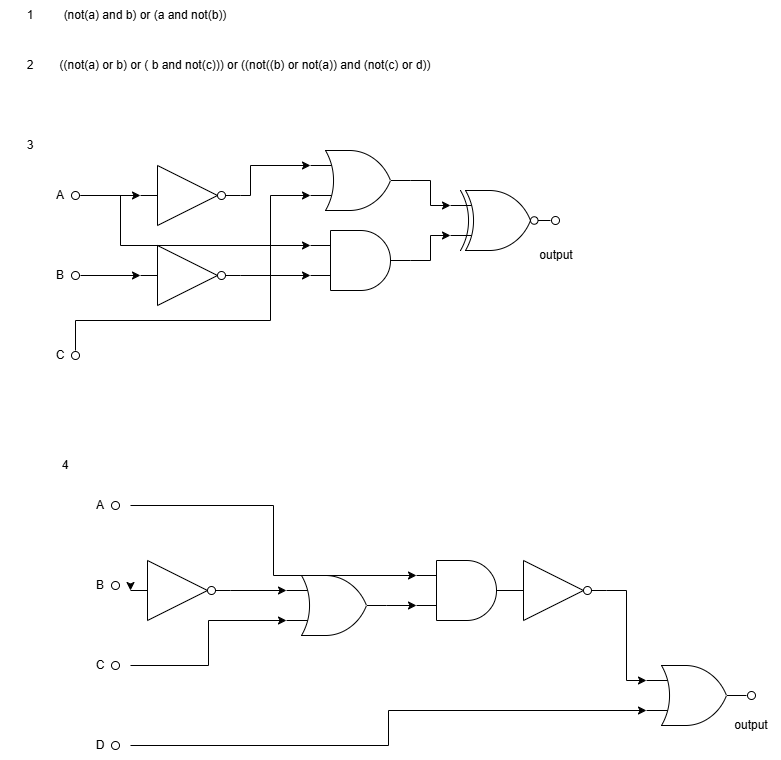

The diagram above was exported from draw.io. Its source (the exported page's mxGraphModel, read from the mxfile embedded in the PNG):
<mxGraphModel dx="2333" dy="1525" grid="1" gridSize="10" guides="1" tooltips="1" connect="1" arrows="1" fold="1" page="1" pageScale="1" pageWidth="827" pageHeight="1169" math="0" shadow="0">
  <root>
    <mxCell id="0" />
    <mxCell id="1" parent="0" />
    <mxCell id="rbBoaDJbslq9HkdAoCLh-2" parent="1" style="text;html=1;whiteSpace=wrap;strokeColor=none;fillColor=none;align=center;verticalAlign=middle;rounded=0;" value="1" vertex="1">
      <mxGeometry height="30" width="60" x="130" y="90" as="geometry" />
    </mxCell>
    <mxCell id="rbBoaDJbslq9HkdAoCLh-3" parent="1" style="text;html=1;whiteSpace=wrap;strokeColor=none;fillColor=none;align=center;verticalAlign=middle;rounded=0;" value="(not(a) and b) or (a and not(b))" vertex="1">
      <mxGeometry height="30" width="190" x="180" y="90" as="geometry" />
    </mxCell>
    <mxCell id="rbBoaDJbslq9HkdAoCLh-4" parent="1" style="text;html=1;whiteSpace=wrap;strokeColor=none;fillColor=none;align=center;verticalAlign=middle;rounded=0;" value="2" vertex="1">
      <mxGeometry height="30" width="60" x="130" y="140" as="geometry" />
    </mxCell>
    <mxCell id="rbBoaDJbslq9HkdAoCLh-5" parent="1" style="text;html=1;whiteSpace=wrap;strokeColor=none;fillColor=none;align=center;verticalAlign=middle;rounded=0;" value="((not(a) or b) or ( b and not(c))) or ((not((b) or not(a)) and (not(c) or d))" vertex="1">
      <mxGeometry height="30" width="430" x="160" y="140" as="geometry" />
    </mxCell>
    <mxCell id="rbBoaDJbslq9HkdAoCLh-6" parent="1" style="text;html=1;whiteSpace=wrap;strokeColor=none;fillColor=none;align=center;verticalAlign=middle;rounded=0;autosize=1;resizable=0;" value="3" vertex="1">
      <mxGeometry height="30" width="30" x="145" y="220" as="geometry" />
    </mxCell>
    <mxCell id="rbBoaDJbslq9HkdAoCLh-7" parent="1" style="verticalLabelPosition=bottom;shadow=0;dashed=0;align=center;html=1;verticalAlign=top;shape=mxgraph.electrical.logic_gates.inverting_contact;" value="" vertex="1">
      <mxGeometry height="10" width="10" x="200" y="280" as="geometry" />
    </mxCell>
    <mxCell id="rbBoaDJbslq9HkdAoCLh-9" parent="1" style="text;html=1;whiteSpace=wrap;strokeColor=none;fillColor=none;align=center;verticalAlign=middle;rounded=0;" value="A" vertex="1">
      <mxGeometry height="30" width="60" x="160" y="270" as="geometry" />
    </mxCell>
    <mxCell id="rbBoaDJbslq9HkdAoCLh-10" parent="1" style="verticalLabelPosition=bottom;shadow=0;dashed=0;align=center;html=1;verticalAlign=top;shape=mxgraph.electrical.logic_gates.inverting_contact;" value="" vertex="1">
      <mxGeometry height="10" width="10" x="200" y="360" as="geometry" />
    </mxCell>
    <mxCell id="rbBoaDJbslq9HkdAoCLh-11" parent="1" style="text;html=1;whiteSpace=wrap;strokeColor=none;fillColor=none;align=center;verticalAlign=middle;rounded=0;" value="B" vertex="1">
      <mxGeometry height="30" width="60" x="160" y="350" as="geometry" />
    </mxCell>
    <mxCell id="rbBoaDJbslq9HkdAoCLh-27" edge="1" parent="1" source="rbBoaDJbslq9HkdAoCLh-12" style="edgeStyle=orthogonalEdgeStyle;rounded=0;orthogonalLoop=1;jettySize=auto;html=1;entryX=0;entryY=0.75;entryDx=0;entryDy=0;entryPerimeter=0;" target="rbBoaDJbslq9HkdAoCLh-17">
      <mxGeometry relative="1" as="geometry">
        <Array as="points">
          <mxPoint x="205.04" y="410" />
          <mxPoint x="400" y="410" />
          <mxPoint x="400" y="285.04" />
        </Array>
        <mxPoint x="600.7692307692307" y="320" as="targetPoint" />
      </mxGeometry>
    </mxCell>
    <mxCell id="rbBoaDJbslq9HkdAoCLh-12" parent="1" style="verticalLabelPosition=bottom;shadow=0;dashed=0;align=center;html=1;verticalAlign=top;shape=mxgraph.electrical.logic_gates.inverting_contact;" value="" vertex="1">
      <mxGeometry height="10" width="10" x="200" y="440" as="geometry" />
    </mxCell>
    <mxCell id="rbBoaDJbslq9HkdAoCLh-13" parent="1" style="text;html=1;whiteSpace=wrap;strokeColor=none;fillColor=none;align=center;verticalAlign=middle;rounded=0;" value="C" vertex="1">
      <mxGeometry height="30" width="60" x="160" y="430" as="geometry" />
    </mxCell>
    <mxCell id="rbBoaDJbslq9HkdAoCLh-14" parent="1" style="verticalLabelPosition=bottom;shadow=0;dashed=0;align=center;html=1;verticalAlign=top;shape=mxgraph.electrical.logic_gates.logic_gate;operation=and;" value="" vertex="1">
      <mxGeometry height="60" width="100" x="440" y="320" as="geometry" />
    </mxCell>
    <mxCell id="rbBoaDJbslq9HkdAoCLh-17" parent="1" style="verticalLabelPosition=bottom;shadow=0;dashed=0;align=center;html=1;verticalAlign=top;shape=mxgraph.electrical.logic_gates.logic_gate;operation=or;" value="" vertex="1">
      <mxGeometry height="60" width="100" x="440" y="240" as="geometry" />
    </mxCell>
    <mxCell id="rbBoaDJbslq9HkdAoCLh-18" parent="1" style="verticalLabelPosition=bottom;shadow=0;dashed=0;align=center;html=1;verticalAlign=top;shape=mxgraph.electrical.logic_gates.inverter_2" value="" vertex="1">
      <mxGeometry height="60" width="100" x="270" y="255" as="geometry" />
    </mxCell>
    <mxCell id="rbBoaDJbslq9HkdAoCLh-19" parent="1" style="verticalLabelPosition=bottom;shadow=0;dashed=0;align=center;html=1;verticalAlign=top;shape=mxgraph.electrical.logic_gates.inverter_2" value="" vertex="1">
      <mxGeometry height="60" width="100" x="270" y="335" as="geometry" />
    </mxCell>
    <mxCell id="rbBoaDJbslq9HkdAoCLh-23" edge="1" parent="1" source="rbBoaDJbslq9HkdAoCLh-10" style="edgeStyle=orthogonalEdgeStyle;rounded=0;orthogonalLoop=1;jettySize=auto;html=1;entryX=0;entryY=0.5;entryDx=0;entryDy=0;entryPerimeter=0;" target="rbBoaDJbslq9HkdAoCLh-19">
      <mxGeometry relative="1" as="geometry" />
    </mxCell>
    <mxCell id="rbBoaDJbslq9HkdAoCLh-24" edge="1" parent="1" source="rbBoaDJbslq9HkdAoCLh-7" style="edgeStyle=orthogonalEdgeStyle;rounded=0;orthogonalLoop=1;jettySize=auto;html=1;entryX=0;entryY=0.5;entryDx=0;entryDy=0;entryPerimeter=0;" target="rbBoaDJbslq9HkdAoCLh-18">
      <mxGeometry relative="1" as="geometry" />
    </mxCell>
    <mxCell id="rbBoaDJbslq9HkdAoCLh-25" edge="1" parent="1" source="rbBoaDJbslq9HkdAoCLh-19" style="edgeStyle=orthogonalEdgeStyle;rounded=0;orthogonalLoop=1;jettySize=auto;html=1;entryX=0;entryY=0.75;entryDx=0;entryDy=0;entryPerimeter=0;" target="rbBoaDJbslq9HkdAoCLh-14">
      <mxGeometry relative="1" as="geometry" />
    </mxCell>
    <mxCell id="rbBoaDJbslq9HkdAoCLh-26" edge="1" parent="1" source="rbBoaDJbslq9HkdAoCLh-7" style="edgeStyle=orthogonalEdgeStyle;rounded=0;orthogonalLoop=1;jettySize=auto;html=1;entryX=0;entryY=0.25;entryDx=0;entryDy=0;entryPerimeter=0;" target="rbBoaDJbslq9HkdAoCLh-14">
      <mxGeometry relative="1" as="geometry">
        <Array as="points">
          <mxPoint x="250" y="285" />
          <mxPoint x="250" y="335" />
        </Array>
      </mxGeometry>
    </mxCell>
    <mxCell id="rbBoaDJbslq9HkdAoCLh-28" edge="1" parent="1" source="rbBoaDJbslq9HkdAoCLh-18" style="edgeStyle=orthogonalEdgeStyle;rounded=0;orthogonalLoop=1;jettySize=auto;html=1;entryX=0;entryY=0.25;entryDx=0;entryDy=0;entryPerimeter=0;" target="rbBoaDJbslq9HkdAoCLh-17">
      <mxGeometry relative="1" as="geometry">
        <Array as="points">
          <mxPoint x="380" y="285.04" />
          <mxPoint x="380" y="255.04" />
        </Array>
      </mxGeometry>
    </mxCell>
    <mxCell id="rbBoaDJbslq9HkdAoCLh-29" parent="1" style="verticalLabelPosition=bottom;shadow=0;dashed=0;align=center;html=1;verticalAlign=top;shape=mxgraph.electrical.logic_gates.logic_gate;operation=xor;negating=1;negSize=0.15;" value="" vertex="1">
      <mxGeometry height="60" width="100" x="580" y="280" as="geometry" />
    </mxCell>
    <mxCell id="rbBoaDJbslq9HkdAoCLh-30" edge="1" parent="1" source="rbBoaDJbslq9HkdAoCLh-17" style="edgeStyle=orthogonalEdgeStyle;rounded=0;orthogonalLoop=1;jettySize=auto;html=1;entryX=0;entryY=0.25;entryDx=0;entryDy=0;entryPerimeter=0;" target="rbBoaDJbslq9HkdAoCLh-29">
      <mxGeometry relative="1" as="geometry" />
    </mxCell>
    <mxCell id="rbBoaDJbslq9HkdAoCLh-31" edge="1" parent="1" source="rbBoaDJbslq9HkdAoCLh-14" style="edgeStyle=orthogonalEdgeStyle;rounded=0;orthogonalLoop=1;jettySize=auto;html=1;entryX=0;entryY=0.75;entryDx=0;entryDy=0;entryPerimeter=0;" target="rbBoaDJbslq9HkdAoCLh-29">
      <mxGeometry relative="1" as="geometry" />
    </mxCell>
    <mxCell id="rbBoaDJbslq9HkdAoCLh-32" parent="1" style="verticalLabelPosition=bottom;shadow=0;dashed=0;align=center;html=1;verticalAlign=top;shape=mxgraph.electrical.logic_gates.inverting_contact;" value="" vertex="1">
      <mxGeometry height="10" width="10" x="680" y="305" as="geometry" />
    </mxCell>
    <mxCell id="rbBoaDJbslq9HkdAoCLh-33" parent="1" style="text;html=1;whiteSpace=wrap;strokeColor=none;fillColor=none;align=center;verticalAlign=middle;rounded=0;" value="output" vertex="1">
      <mxGeometry height="30" width="60" x="656" y="330" as="geometry" />
    </mxCell>
    <mxCell id="rbBoaDJbslq9HkdAoCLh-34" parent="1" style="text;html=1;whiteSpace=wrap;strokeColor=none;fillColor=none;align=center;verticalAlign=middle;rounded=0;autosize=1;resizable=0;" value="4" vertex="1">
      <mxGeometry height="30" width="30" x="180" y="540" as="geometry" />
    </mxCell>
    <mxCell id="rbBoaDJbslq9HkdAoCLh-35" parent="1" style="verticalLabelPosition=bottom;shadow=0;dashed=0;align=center;html=1;verticalAlign=top;shape=mxgraph.electrical.logic_gates.inverting_contact;" value="" vertex="1">
      <mxGeometry height="10" width="10" x="240" y="590" as="geometry" />
    </mxCell>
    <mxCell id="rbBoaDJbslq9HkdAoCLh-36" parent="1" style="text;html=1;whiteSpace=wrap;strokeColor=none;fillColor=none;align=center;verticalAlign=middle;rounded=0;" value="A" vertex="1">
      <mxGeometry height="30" width="60" x="200" y="580" as="geometry" />
    </mxCell>
    <mxCell id="rbBoaDJbslq9HkdAoCLh-37" parent="1" style="verticalLabelPosition=bottom;shadow=0;dashed=0;align=center;html=1;verticalAlign=top;shape=mxgraph.electrical.logic_gates.inverting_contact;" value="" vertex="1">
      <mxGeometry height="10" width="10" x="240" y="670" as="geometry" />
    </mxCell>
    <mxCell id="rbBoaDJbslq9HkdAoCLh-38" parent="1" style="text;html=1;whiteSpace=wrap;strokeColor=none;fillColor=none;align=center;verticalAlign=middle;rounded=0;" value="B" vertex="1">
      <mxGeometry height="30" width="60" x="200" y="660" as="geometry" />
    </mxCell>
    <mxCell id="rbBoaDJbslq9HkdAoCLh-39" parent="1" style="verticalLabelPosition=bottom;shadow=0;dashed=0;align=center;html=1;verticalAlign=top;shape=mxgraph.electrical.logic_gates.inverting_contact;" value="" vertex="1">
      <mxGeometry height="10" width="10" x="240" y="750" as="geometry" />
    </mxCell>
    <mxCell id="rbBoaDJbslq9HkdAoCLh-40" parent="1" style="text;html=1;whiteSpace=wrap;strokeColor=none;fillColor=none;align=center;verticalAlign=middle;rounded=0;" value="C" vertex="1">
      <mxGeometry height="30" width="60" x="200" y="740" as="geometry" />
    </mxCell>
    <mxCell id="rbBoaDJbslq9HkdAoCLh-41" parent="1" style="verticalLabelPosition=bottom;shadow=0;dashed=0;align=center;html=1;verticalAlign=top;shape=mxgraph.electrical.logic_gates.inverting_contact;" value="" vertex="1">
      <mxGeometry height="10" width="10" x="240" y="830" as="geometry" />
    </mxCell>
    <mxCell id="rbBoaDJbslq9HkdAoCLh-42" parent="1" style="text;html=1;whiteSpace=wrap;strokeColor=none;fillColor=none;align=center;verticalAlign=middle;rounded=0;" value="D" vertex="1">
      <mxGeometry height="30" width="60" x="200" y="820" as="geometry" />
    </mxCell>
    <mxCell id="rbBoaDJbslq9HkdAoCLh-43" parent="1" style="verticalLabelPosition=bottom;shadow=0;dashed=0;align=center;html=1;verticalAlign=top;shape=mxgraph.electrical.logic_gates.logic_gate;operation=and;" value="" vertex="1">
      <mxGeometry height="60" width="100" x="546" y="650" as="geometry" />
    </mxCell>
    <mxCell id="rbBoaDJbslq9HkdAoCLh-44" parent="1" style="verticalLabelPosition=bottom;shadow=0;dashed=0;align=center;html=1;verticalAlign=top;shape=mxgraph.electrical.logic_gates.logic_gate;operation=or;" value="" vertex="1">
      <mxGeometry height="60" width="100" x="776" y="755" as="geometry" />
    </mxCell>
    <mxCell id="rbBoaDJbslq9HkdAoCLh-45" edge="1" parent="1" source="rbBoaDJbslq9HkdAoCLh-42" style="edgeStyle=orthogonalEdgeStyle;rounded=0;orthogonalLoop=1;jettySize=auto;html=1;exitX=1;exitY=0.5;exitDx=0;exitDy=0;entryX=0;entryY=0.75;entryDx=0;entryDy=0;entryPerimeter=0;" target="rbBoaDJbslq9HkdAoCLh-44">
      <mxGeometry relative="1" as="geometry" />
    </mxCell>
    <mxCell id="rbBoaDJbslq9HkdAoCLh-46" parent="1" style="verticalLabelPosition=bottom;shadow=0;dashed=0;align=center;html=1;verticalAlign=top;shape=mxgraph.electrical.logic_gates.logic_gate;operation=or;" value="" vertex="1">
      <mxGeometry height="60" width="100" x="416" y="665" as="geometry" />
    </mxCell>
    <mxCell id="rbBoaDJbslq9HkdAoCLh-47" parent="1" style="verticalLabelPosition=bottom;shadow=0;dashed=0;align=center;html=1;verticalAlign=top;shape=mxgraph.electrical.logic_gates.inverter_2" value="" vertex="1">
      <mxGeometry height="60" width="100" x="260" y="650" as="geometry" />
    </mxCell>
    <mxCell id="rbBoaDJbslq9HkdAoCLh-48" edge="1" parent="1" source="rbBoaDJbslq9HkdAoCLh-47" style="edgeStyle=orthogonalEdgeStyle;rounded=0;orthogonalLoop=1;jettySize=auto;html=1;entryX=0;entryY=0.25;entryDx=0;entryDy=0;entryPerimeter=0;" target="rbBoaDJbslq9HkdAoCLh-46">
      <mxGeometry relative="1" as="geometry" />
    </mxCell>
    <mxCell id="rbBoaDJbslq9HkdAoCLh-49" edge="1" parent="1" source="rbBoaDJbslq9HkdAoCLh-38" style="edgeStyle=orthogonalEdgeStyle;rounded=0;orthogonalLoop=1;jettySize=auto;html=1;exitX=1;exitY=0.5;exitDx=0;exitDy=0;entryX=0;entryY=0.5;entryDx=0;entryDy=0;entryPerimeter=0;" target="rbBoaDJbslq9HkdAoCLh-47">
      <mxGeometry relative="1" as="geometry" />
    </mxCell>
    <mxCell id="rbBoaDJbslq9HkdAoCLh-50" edge="1" parent="1" source="rbBoaDJbslq9HkdAoCLh-40" style="edgeStyle=orthogonalEdgeStyle;rounded=0;orthogonalLoop=1;jettySize=auto;html=1;entryX=0;entryY=0.75;entryDx=0;entryDy=0;entryPerimeter=0;" target="rbBoaDJbslq9HkdAoCLh-46">
      <mxGeometry relative="1" as="geometry" />
    </mxCell>
    <mxCell id="rbBoaDJbslq9HkdAoCLh-51" edge="1" parent="1" source="rbBoaDJbslq9HkdAoCLh-36" style="edgeStyle=orthogonalEdgeStyle;rounded=0;orthogonalLoop=1;jettySize=auto;html=1;exitX=1;exitY=0.5;exitDx=0;exitDy=0;entryX=0;entryY=0.25;entryDx=0;entryDy=0;entryPerimeter=0;" target="rbBoaDJbslq9HkdAoCLh-43">
      <mxGeometry relative="1" as="geometry" />
    </mxCell>
    <mxCell id="rbBoaDJbslq9HkdAoCLh-52" edge="1" parent="1" source="rbBoaDJbslq9HkdAoCLh-46" style="edgeStyle=orthogonalEdgeStyle;rounded=0;orthogonalLoop=1;jettySize=auto;html=1;entryX=0;entryY=0.75;entryDx=0;entryDy=0;entryPerimeter=0;" target="rbBoaDJbslq9HkdAoCLh-43">
      <mxGeometry relative="1" as="geometry" />
    </mxCell>
    <mxCell id="rbBoaDJbslq9HkdAoCLh-53" parent="1" style="verticalLabelPosition=bottom;shadow=0;dashed=0;align=center;html=1;verticalAlign=top;shape=mxgraph.electrical.logic_gates.inverter_2" value="" vertex="1">
      <mxGeometry height="60" width="100" x="636" y="650" as="geometry" />
    </mxCell>
    <mxCell id="rbBoaDJbslq9HkdAoCLh-54" edge="1" parent="1" source="rbBoaDJbslq9HkdAoCLh-53" style="edgeStyle=orthogonalEdgeStyle;rounded=0;orthogonalLoop=1;jettySize=auto;html=1;entryX=0;entryY=0.25;entryDx=0;entryDy=0;entryPerimeter=0;" target="rbBoaDJbslq9HkdAoCLh-44">
      <mxGeometry relative="1" as="geometry" />
    </mxCell>
    <mxCell id="rbBoaDJbslq9HkdAoCLh-55" parent="1" style="verticalLabelPosition=bottom;shadow=0;dashed=0;align=center;html=1;verticalAlign=top;shape=mxgraph.electrical.logic_gates.inverting_contact;" value="" vertex="1">
      <mxGeometry height="10" width="10" x="876" y="780" as="geometry" />
    </mxCell>
    <mxCell id="rbBoaDJbslq9HkdAoCLh-56" parent="1" style="text;html=1;whiteSpace=wrap;strokeColor=none;fillColor=none;align=center;verticalAlign=middle;rounded=0;" value="output" vertex="1">
      <mxGeometry height="30" width="60" x="851" y="800" as="geometry" />
    </mxCell>
  </root>
</mxGraphModel>